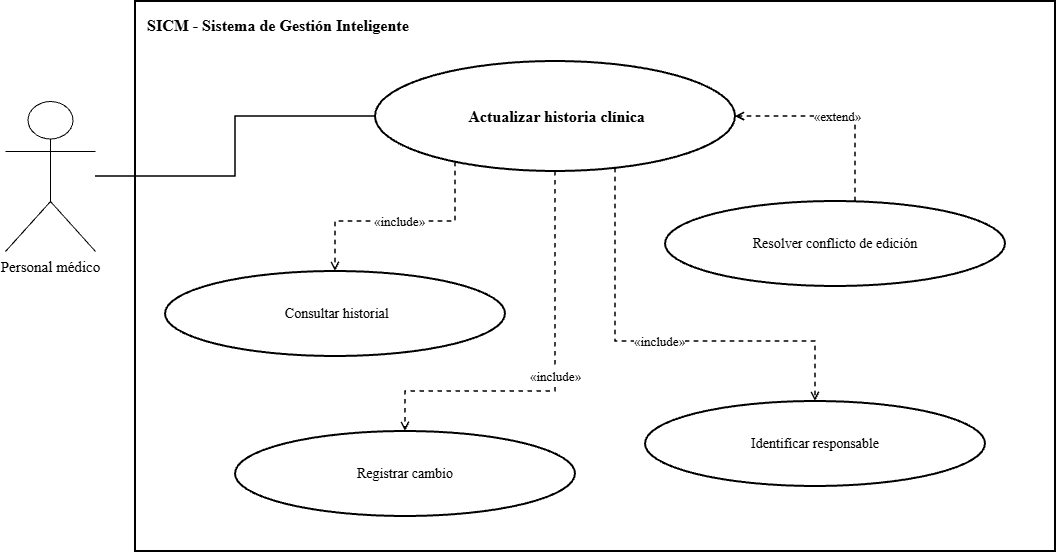

The diagram above was exported from draw.io. Its source (the exported page's mxGraphModel, read from the mxfile embedded in the PNG):
<mxGraphModel dx="1414" dy="743" grid="1" gridSize="10" guides="1" tooltips="1" connect="1" arrows="1" fold="1" page="1" pageScale="1" pageWidth="1600" pageHeight="1000" math="0" shadow="0">
  <root>
    <mxCell id="0" />
    <mxCell id="1" parent="0" />
    <mxCell id="2" parent="1" style="rounded=0;whiteSpace=wrap;html=1;fillColor=none;strokeColor=#000000;strokeWidth=2;verticalAlign=top;align=left;spacingTop=8;spacingLeft=10;fontStyle=1;fontSize=16;fontFamily=Times New Roman;" value="SICM - Sistema de Gestión Inteligente" vertex="1">
      <mxGeometry height="550" width="920" x="360" y="90" as="geometry" />
    </mxCell>
    <mxCell id="3" parent="1" style="ellipse;whiteSpace=wrap;html=1;aspect=fixed;fillColor=#ffffff;strokeColor=#000000;strokeWidth=2;fontColor=#000000;fontSize=14;fontStyle=1;fontSize=16;fontFamily=Times New Roman;" value="&amp;nbsp;Actualizar historia clínica" vertex="1">
      <mxGeometry height="110" width="360" x="600" y="150" as="geometry" />
    </mxCell>
    <mxCell id="4" parent="1" style="shape=umlActor;verticalLabelPosition=bottom;verticalAlign=top;html=1;outlineConnect=0;fillColor=#ffffff;strokeColor=#000000;fontColor=#000000;fontSize=15;fontFamily=Times New Roman;" value="Personal médico" vertex="1">
      <mxGeometry height="150" width="90" x="230" y="190" as="geometry" />
    </mxCell>
    <mxCell id="5" edge="1" parent="1" source="4" style="edgeStyle=orthogonalEdgeStyle;rounded=0;orthogonalLoop=1;jettySize=auto;html=1;endArrow=none;strokeColor=#000000;strokeWidth=1.5;fontFamily=Times New Roman;" target="3" value="">
      <mxGeometry relative="1" as="geometry" />
    </mxCell>
    <mxCell id="6" parent="1" style="ellipse;whiteSpace=wrap;html=1;aspect=fixed;fillColor=#ffffff;strokeColor=#000000;strokeWidth=2;fontColor=#000000;fontSize=14;fontFamily=Times New Roman;" value="&amp;nbsp;Consultar historial" vertex="1">
      <mxGeometry height="85" width="340" x="390" y="360" as="geometry" />
    </mxCell>
    <mxCell id="7" edge="1" parent="1" source="3" style="edgeStyle=orthogonalEdgeStyle;rounded=0;html=1;dashed=1;endArrow=open;endFill=0;strokeColor=#000000;strokeWidth=1.5;fontSize=13;labelBackgroundColor=#ffffff;fontFamily=Times New Roman;" target="6" value="«include»">
      <mxGeometry relative="1" as="geometry">
        <Array as="points">
          <mxPoint x="680" y="310" />
          <mxPoint x="560" y="310" />
        </Array>
      </mxGeometry>
    </mxCell>
    <mxCell id="8" parent="1" style="ellipse;whiteSpace=wrap;html=1;aspect=fixed;fillColor=#ffffff;strokeColor=#000000;strokeWidth=2;fontColor=#000000;fontSize=14;fontFamily=Times New Roman;" value="Registrar cambio" vertex="1">
      <mxGeometry height="85" width="340" x="460" y="520" as="geometry" />
    </mxCell>
    <mxCell id="9" edge="1" parent="1" source="3" style="edgeStyle=orthogonalEdgeStyle;rounded=0;html=1;dashed=1;endArrow=open;endFill=0;strokeColor=#000000;strokeWidth=1.5;fontSize=13;labelBackgroundColor=#ffffff;fontFamily=Times New Roman;" target="8" value="«include»">
      <mxGeometry relative="1" as="geometry">
        <Array as="points">
          <mxPoint x="780" y="480" />
          <mxPoint x="630" y="480" />
        </Array>
      </mxGeometry>
    </mxCell>
    <mxCell id="10" parent="1" style="ellipse;whiteSpace=wrap;html=1;aspect=fixed;fillColor=#ffffff;strokeColor=#000000;strokeWidth=2;fontColor=#000000;fontSize=14;fontFamily=Times New Roman;" value="Identificar responsable" vertex="1">
      <mxGeometry height="85" width="340" x="870" y="490" as="geometry" />
    </mxCell>
    <mxCell id="11" edge="1" parent="1" source="3" style="edgeStyle=orthogonalEdgeStyle;rounded=0;html=1;dashed=1;endArrow=open;endFill=0;strokeColor=#000000;strokeWidth=1.5;fontSize=13;labelBackgroundColor=#ffffff;fontFamily=Times New Roman;" target="10" value="«include»">
      <mxGeometry relative="1" as="geometry">
        <Array as="points">
          <mxPoint x="840" y="430" />
          <mxPoint x="1040" y="430" />
        </Array>
      </mxGeometry>
    </mxCell>
    <mxCell id="12" parent="1" style="ellipse;whiteSpace=wrap;html=1;aspect=fixed;fillColor=#ffffff;strokeColor=#000000;strokeWidth=2;fontColor=#000000;fontSize=14;fontFamily=Times New Roman;" value="Resolver conflicto de edición" vertex="1">
      <mxGeometry height="85" width="340" x="890" y="290" as="geometry" />
    </mxCell>
    <mxCell id="13" edge="1" parent="1" source="12" style="edgeStyle=orthogonalEdgeStyle;rounded=0;html=1;dashed=1;endArrow=open;endFill=0;strokeColor=#000000;strokeWidth=1.5;fontSize=13;labelBackgroundColor=#ffffff;fontFamily=Times New Roman;" target="3" value="«extend»">
      <mxGeometry relative="1" as="geometry">
        <Array as="points">
          <mxPoint x="1080" y="205.06" />
        </Array>
      </mxGeometry>
    </mxCell>
  </root>
</mxGraphModel>